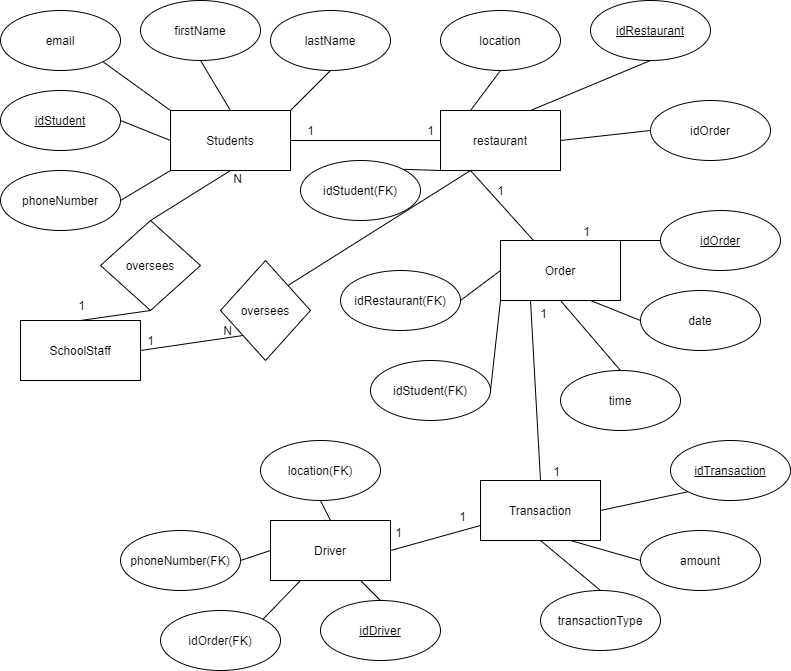

The diagram above was exported from draw.io. Its source (the exported page's mxGraphModel, read from the mxfile embedded in the PNG):
<mxGraphModel dx="1384" dy="729" grid="1" gridSize="10" guides="1" tooltips="1" connect="1" arrows="1" fold="1" page="1" pageScale="1" pageWidth="850" pageHeight="1100" math="0" shadow="0">
  <root>
    <mxCell id="0" />
    <mxCell id="1" parent="0" />
    <mxCell id="qLAjwu3rPwz9mu0NKFiB-1" value="Students" style="rounded=0;whiteSpace=wrap;html=1;" vertex="1" parent="1">
      <mxGeometry x="190" y="140" width="120" height="60" as="geometry" />
    </mxCell>
    <mxCell id="qLAjwu3rPwz9mu0NKFiB-3" value="email" style="ellipse;whiteSpace=wrap;html=1;" vertex="1" parent="1">
      <mxGeometry x="20" y="40" width="120" height="60" as="geometry" />
    </mxCell>
    <mxCell id="qLAjwu3rPwz9mu0NKFiB-4" value="lastName" style="ellipse;whiteSpace=wrap;html=1;" vertex="1" parent="1">
      <mxGeometry x="290" y="40" width="120" height="60" as="geometry" />
    </mxCell>
    <mxCell id="qLAjwu3rPwz9mu0NKFiB-5" value="firstName" style="ellipse;whiteSpace=wrap;html=1;" vertex="1" parent="1">
      <mxGeometry x="160" y="30" width="120" height="60" as="geometry" />
    </mxCell>
    <mxCell id="qLAjwu3rPwz9mu0NKFiB-7" value="&lt;u&gt;idStudent&lt;/u&gt;" style="ellipse;whiteSpace=wrap;html=1;" vertex="1" parent="1">
      <mxGeometry x="20" y="120" width="120" height="60" as="geometry" />
    </mxCell>
    <mxCell id="qLAjwu3rPwz9mu0NKFiB-8" value="phoneNumber" style="ellipse;whiteSpace=wrap;html=1;" vertex="1" parent="1">
      <mxGeometry x="20" y="200" width="120" height="60" as="geometry" />
    </mxCell>
    <mxCell id="qLAjwu3rPwz9mu0NKFiB-10" value="" style="endArrow=none;html=1;exitX=0.5;exitY=0;exitDx=0;exitDy=0;entryX=0.5;entryY=1;entryDx=0;entryDy=0;" edge="1" parent="1" source="qLAjwu3rPwz9mu0NKFiB-1" target="qLAjwu3rPwz9mu0NKFiB-5">
      <mxGeometry width="50" height="50" relative="1" as="geometry">
        <mxPoint x="190" y="140" as="sourcePoint" />
        <mxPoint x="240" y="90" as="targetPoint" />
        <Array as="points" />
      </mxGeometry>
    </mxCell>
    <mxCell id="qLAjwu3rPwz9mu0NKFiB-11" value="" style="endArrow=none;html=1;exitX=1;exitY=1;exitDx=0;exitDy=0;entryX=0;entryY=0;entryDx=0;entryDy=0;" edge="1" parent="1" source="qLAjwu3rPwz9mu0NKFiB-3" target="qLAjwu3rPwz9mu0NKFiB-1">
      <mxGeometry width="50" height="50" relative="1" as="geometry">
        <mxPoint x="150" y="140" as="sourcePoint" />
        <mxPoint x="200" y="90" as="targetPoint" />
      </mxGeometry>
    </mxCell>
    <mxCell id="qLAjwu3rPwz9mu0NKFiB-13" value="" style="endArrow=none;html=1;entryX=0;entryY=1;entryDx=0;entryDy=0;exitX=1;exitY=0.5;exitDx=0;exitDy=0;" edge="1" parent="1" source="qLAjwu3rPwz9mu0NKFiB-8" target="qLAjwu3rPwz9mu0NKFiB-1">
      <mxGeometry width="50" height="50" relative="1" as="geometry">
        <mxPoint x="140" y="270" as="sourcePoint" />
        <mxPoint x="190" y="220" as="targetPoint" />
      </mxGeometry>
    </mxCell>
    <mxCell id="qLAjwu3rPwz9mu0NKFiB-14" value="" style="endArrow=none;html=1;entryX=0;entryY=0.5;entryDx=0;entryDy=0;exitX=1;exitY=0.5;exitDx=0;exitDy=0;" edge="1" parent="1" source="qLAjwu3rPwz9mu0NKFiB-7" target="qLAjwu3rPwz9mu0NKFiB-1">
      <mxGeometry width="50" height="50" relative="1" as="geometry">
        <mxPoint x="130" y="210" as="sourcePoint" />
        <mxPoint x="180" y="160" as="targetPoint" />
      </mxGeometry>
    </mxCell>
    <mxCell id="qLAjwu3rPwz9mu0NKFiB-17" value="" style="endArrow=none;html=1;entryX=0.5;entryY=1;entryDx=0;entryDy=0;" edge="1" parent="1" target="qLAjwu3rPwz9mu0NKFiB-4">
      <mxGeometry width="50" height="50" relative="1" as="geometry">
        <mxPoint x="310" y="140" as="sourcePoint" />
        <mxPoint x="360" y="90" as="targetPoint" />
      </mxGeometry>
    </mxCell>
    <mxCell id="qLAjwu3rPwz9mu0NKFiB-18" value="restaurant" style="rounded=0;whiteSpace=wrap;html=1;" vertex="1" parent="1">
      <mxGeometry x="460" y="140" width="120" height="60" as="geometry" />
    </mxCell>
    <mxCell id="qLAjwu3rPwz9mu0NKFiB-19" value="" style="endArrow=none;html=1;entryX=0.5;entryY=1;entryDx=0;entryDy=0;exitX=0.75;exitY=0;exitDx=0;exitDy=0;" edge="1" parent="1" source="qLAjwu3rPwz9mu0NKFiB-18" target="qLAjwu3rPwz9mu0NKFiB-20">
      <mxGeometry width="50" height="50" relative="1" as="geometry">
        <mxPoint x="550" y="170" as="sourcePoint" />
        <mxPoint x="600" y="120" as="targetPoint" />
        <Array as="points" />
      </mxGeometry>
    </mxCell>
    <mxCell id="qLAjwu3rPwz9mu0NKFiB-20" value="&lt;u&gt;idRestaurant&lt;/u&gt;" style="ellipse;whiteSpace=wrap;html=1;" vertex="1" parent="1">
      <mxGeometry x="610" y="30" width="120" height="60" as="geometry" />
    </mxCell>
    <mxCell id="qLAjwu3rPwz9mu0NKFiB-22" value="idOrder" style="ellipse;whiteSpace=wrap;html=1;" vertex="1" parent="1">
      <mxGeometry x="670" y="130" width="120" height="60" as="geometry" />
    </mxCell>
    <mxCell id="qLAjwu3rPwz9mu0NKFiB-23" value="" style="endArrow=none;html=1;exitX=1;exitY=0.5;exitDx=0;exitDy=0;entryX=0;entryY=0.5;entryDx=0;entryDy=0;" edge="1" parent="1" source="qLAjwu3rPwz9mu0NKFiB-18" target="qLAjwu3rPwz9mu0NKFiB-22">
      <mxGeometry width="50" height="50" relative="1" as="geometry">
        <mxPoint x="640" y="230" as="sourcePoint" />
        <mxPoint x="690" y="180" as="targetPoint" />
      </mxGeometry>
    </mxCell>
    <mxCell id="qLAjwu3rPwz9mu0NKFiB-25" value="location" style="ellipse;whiteSpace=wrap;html=1;" vertex="1" parent="1">
      <mxGeometry x="460" y="40" width="120" height="60" as="geometry" />
    </mxCell>
    <mxCell id="qLAjwu3rPwz9mu0NKFiB-27" value="idStudent(FK)" style="ellipse;whiteSpace=wrap;html=1;" vertex="1" parent="1">
      <mxGeometry x="320" y="190" width="120" height="60" as="geometry" />
    </mxCell>
    <mxCell id="qLAjwu3rPwz9mu0NKFiB-28" value="" style="endArrow=none;html=1;exitX=0.5;exitY=1;exitDx=0;exitDy=0;entryX=0.25;entryY=0;entryDx=0;entryDy=0;" edge="1" parent="1" source="qLAjwu3rPwz9mu0NKFiB-25" target="qLAjwu3rPwz9mu0NKFiB-18">
      <mxGeometry width="50" height="50" relative="1" as="geometry">
        <mxPoint x="540" y="260" as="sourcePoint" />
        <mxPoint x="520" y="140" as="targetPoint" />
      </mxGeometry>
    </mxCell>
    <mxCell id="qLAjwu3rPwz9mu0NKFiB-30" value="" style="endArrow=none;html=1;entryX=0;entryY=1;entryDx=0;entryDy=0;exitX=1;exitY=0;exitDx=0;exitDy=0;" edge="1" parent="1" source="qLAjwu3rPwz9mu0NKFiB-27" target="qLAjwu3rPwz9mu0NKFiB-18">
      <mxGeometry width="50" height="50" relative="1" as="geometry">
        <mxPoint x="430" y="220" as="sourcePoint" />
        <mxPoint x="480" y="170" as="targetPoint" />
        <Array as="points" />
      </mxGeometry>
    </mxCell>
    <mxCell id="qLAjwu3rPwz9mu0NKFiB-31" value="Order" style="rounded=0;whiteSpace=wrap;html=1;" vertex="1" parent="1">
      <mxGeometry x="520" y="270" width="120" height="60" as="geometry" />
    </mxCell>
    <mxCell id="qLAjwu3rPwz9mu0NKFiB-32" value="&lt;u&gt;idOrder&lt;/u&gt;" style="ellipse;whiteSpace=wrap;html=1;" vertex="1" parent="1">
      <mxGeometry x="680" y="240" width="120" height="60" as="geometry" />
    </mxCell>
    <mxCell id="qLAjwu3rPwz9mu0NKFiB-33" value="date" style="ellipse;whiteSpace=wrap;html=1;" vertex="1" parent="1">
      <mxGeometry x="660" y="320" width="120" height="60" as="geometry" />
    </mxCell>
    <mxCell id="qLAjwu3rPwz9mu0NKFiB-35" value="time" style="ellipse;whiteSpace=wrap;html=1;" vertex="1" parent="1">
      <mxGeometry x="580" y="400" width="120" height="60" as="geometry" />
    </mxCell>
    <mxCell id="qLAjwu3rPwz9mu0NKFiB-37" value="idStudent(FK)" style="ellipse;whiteSpace=wrap;html=1;" vertex="1" parent="1">
      <mxGeometry x="390" y="390" width="120" height="60" as="geometry" />
    </mxCell>
    <mxCell id="qLAjwu3rPwz9mu0NKFiB-38" value="idRestaurant(FK)" style="ellipse;whiteSpace=wrap;html=1;" vertex="1" parent="1">
      <mxGeometry x="360" y="300" width="120" height="60" as="geometry" />
    </mxCell>
    <mxCell id="qLAjwu3rPwz9mu0NKFiB-39" value="" style="endArrow=none;html=1;entryX=0;entryY=0.5;entryDx=0;entryDy=0;exitX=1;exitY=0.5;exitDx=0;exitDy=0;" edge="1" parent="1" source="qLAjwu3rPwz9mu0NKFiB-38" target="qLAjwu3rPwz9mu0NKFiB-31">
      <mxGeometry width="50" height="50" relative="1" as="geometry">
        <mxPoint x="390" y="400" as="sourcePoint" />
        <mxPoint x="440" y="350" as="targetPoint" />
      </mxGeometry>
    </mxCell>
    <mxCell id="qLAjwu3rPwz9mu0NKFiB-40" value="" style="endArrow=none;html=1;entryX=0;entryY=1;entryDx=0;entryDy=0;exitX=1;exitY=0.5;exitDx=0;exitDy=0;" edge="1" parent="1" source="qLAjwu3rPwz9mu0NKFiB-37" target="qLAjwu3rPwz9mu0NKFiB-31">
      <mxGeometry width="50" height="50" relative="1" as="geometry">
        <mxPoint x="470" y="490" as="sourcePoint" />
        <mxPoint x="440" y="350" as="targetPoint" />
      </mxGeometry>
    </mxCell>
    <mxCell id="qLAjwu3rPwz9mu0NKFiB-41" value="" style="endArrow=none;html=1;entryX=0.75;entryY=1;entryDx=0;entryDy=0;exitX=0;exitY=0.5;exitDx=0;exitDy=0;" edge="1" parent="1" source="qLAjwu3rPwz9mu0NKFiB-33" target="qLAjwu3rPwz9mu0NKFiB-31">
      <mxGeometry width="50" height="50" relative="1" as="geometry">
        <mxPoint x="390" y="400" as="sourcePoint" />
        <mxPoint x="440" y="350" as="targetPoint" />
      </mxGeometry>
    </mxCell>
    <mxCell id="qLAjwu3rPwz9mu0NKFiB-42" value="" style="endArrow=none;html=1;entryX=0;entryY=0.5;entryDx=0;entryDy=0;exitX=1;exitY=0;exitDx=0;exitDy=0;" edge="1" parent="1" source="qLAjwu3rPwz9mu0NKFiB-31" target="qLAjwu3rPwz9mu0NKFiB-32">
      <mxGeometry width="50" height="50" relative="1" as="geometry">
        <mxPoint x="390" y="400" as="sourcePoint" />
        <mxPoint x="440" y="350" as="targetPoint" />
      </mxGeometry>
    </mxCell>
    <mxCell id="qLAjwu3rPwz9mu0NKFiB-43" value="" style="endArrow=none;html=1;entryX=0;entryY=0.5;entryDx=0;entryDy=0;exitX=1;exitY=0.5;exitDx=0;exitDy=0;" edge="1" parent="1" source="qLAjwu3rPwz9mu0NKFiB-1" target="qLAjwu3rPwz9mu0NKFiB-18">
      <mxGeometry width="50" height="50" relative="1" as="geometry">
        <mxPoint x="390" y="400" as="sourcePoint" />
        <mxPoint x="440" y="350" as="targetPoint" />
      </mxGeometry>
    </mxCell>
    <mxCell id="qLAjwu3rPwz9mu0NKFiB-44" value="" style="endArrow=none;html=1;entryX=0.25;entryY=1;entryDx=0;entryDy=0;" edge="1" parent="1" source="qLAjwu3rPwz9mu0NKFiB-31" target="qLAjwu3rPwz9mu0NKFiB-18">
      <mxGeometry width="50" height="50" relative="1" as="geometry">
        <mxPoint x="390" y="400" as="sourcePoint" />
        <mxPoint x="440" y="350" as="targetPoint" />
      </mxGeometry>
    </mxCell>
    <mxCell id="qLAjwu3rPwz9mu0NKFiB-46" value="" style="endArrow=none;html=1;entryX=0.5;entryY=1;entryDx=0;entryDy=0;exitX=0.5;exitY=0;exitDx=0;exitDy=0;" edge="1" parent="1" source="qLAjwu3rPwz9mu0NKFiB-35" target="qLAjwu3rPwz9mu0NKFiB-31">
      <mxGeometry width="50" height="50" relative="1" as="geometry">
        <mxPoint x="370" y="400" as="sourcePoint" />
        <mxPoint x="420" y="350" as="targetPoint" />
      </mxGeometry>
    </mxCell>
    <mxCell id="qLAjwu3rPwz9mu0NKFiB-47" value="Transaction" style="rounded=0;whiteSpace=wrap;html=1;" vertex="1" parent="1">
      <mxGeometry x="500" y="510" width="120" height="60" as="geometry" />
    </mxCell>
    <mxCell id="qLAjwu3rPwz9mu0NKFiB-49" value="&lt;u&gt;idTransaction&lt;/u&gt;" style="ellipse;whiteSpace=wrap;html=1;" vertex="1" parent="1">
      <mxGeometry x="690" y="470" width="120" height="60" as="geometry" />
    </mxCell>
    <mxCell id="qLAjwu3rPwz9mu0NKFiB-50" value="amount&lt;span style=&quot;color: rgba(0 , 0 , 0 , 0) ; font-family: monospace ; font-size: 0px&quot;&gt;%3CmxGraphModel%3E%3Croot%3E%3CmxCell%20id%3D%220%22%2F%3E%3CmxCell%20id%3D%221%22%20parent%3D%220%22%2F%3E%3CmxCell%20id%3D%222%22%20value%3D%22time%22%20style%3D%22ellipse%3BwhiteSpace%3Dwrap%3Bhtml%3D1%3B%22%20vertex%3D%221%22%20parent%3D%221%22%3E%3CmxGeometry%20x%3D%22540%22%20y%3D%22380%22%20width%3D%22120%22%20height%3D%2260%22%20as%3D%22geometry%22%2F%3E%3C%2FmxCell%3E%3C%2Froot%3E%3C%2FmxGraphModel%3E&lt;/span&gt;&lt;span style=&quot;color: rgba(0 , 0 , 0 , 0) ; font-family: monospace ; font-size: 0px&quot;&gt;%3CmxGraphModel%3E%3Croot%3E%3CmxCell%20id%3D%220%22%2F%3E%3CmxCell%20id%3D%221%22%20parent%3D%220%22%2F%3E%3CmxCell%20id%3D%222%22%20value%3D%22time%22%20style%3D%22ellipse%3BwhiteSpace%3Dwrap%3Bhtml%3D1%3B%22%20vertex%3D%221%22%20parent%3D%221%22%3E%3CmxGeometry%20x%3D%22540%22%20y%3D%22380%22%20width%3D%22120%22%20height%3D%2260%22%20as%3D%22geometry%22%2F%3E%3C%2FmxCell%3E%3C%2Froot%3E%3C%2FmxGraphModel%3E&lt;/span&gt;" style="ellipse;whiteSpace=wrap;html=1;" vertex="1" parent="1">
      <mxGeometry x="660" y="560" width="120" height="60" as="geometry" />
    </mxCell>
    <mxCell id="qLAjwu3rPwz9mu0NKFiB-51" value="transactionType" style="ellipse;whiteSpace=wrap;html=1;" vertex="1" parent="1">
      <mxGeometry x="560" y="620" width="120" height="60" as="geometry" />
    </mxCell>
    <mxCell id="qLAjwu3rPwz9mu0NKFiB-52" value="" style="endArrow=none;html=1;entryX=0;entryY=1;entryDx=0;entryDy=0;exitX=1;exitY=0.5;exitDx=0;exitDy=0;" edge="1" parent="1" source="qLAjwu3rPwz9mu0NKFiB-47" target="qLAjwu3rPwz9mu0NKFiB-49">
      <mxGeometry width="50" height="50" relative="1" as="geometry">
        <mxPoint x="620" y="590" as="sourcePoint" />
        <mxPoint x="670" y="540" as="targetPoint" />
      </mxGeometry>
    </mxCell>
    <mxCell id="qLAjwu3rPwz9mu0NKFiB-53" value="" style="endArrow=none;html=1;entryX=0;entryY=0.5;entryDx=0;entryDy=0;exitX=0.75;exitY=1;exitDx=0;exitDy=0;" edge="1" parent="1" source="qLAjwu3rPwz9mu0NKFiB-47" target="qLAjwu3rPwz9mu0NKFiB-50">
      <mxGeometry width="50" height="50" relative="1" as="geometry">
        <mxPoint x="370" y="580" as="sourcePoint" />
        <mxPoint x="420" y="530" as="targetPoint" />
      </mxGeometry>
    </mxCell>
    <mxCell id="qLAjwu3rPwz9mu0NKFiB-54" value="" style="endArrow=none;html=1;entryX=0.5;entryY=1;entryDx=0;entryDy=0;exitX=0.5;exitY=0;exitDx=0;exitDy=0;" edge="1" parent="1" source="qLAjwu3rPwz9mu0NKFiB-51" target="qLAjwu3rPwz9mu0NKFiB-47">
      <mxGeometry width="50" height="50" relative="1" as="geometry">
        <mxPoint x="370" y="580" as="sourcePoint" />
        <mxPoint x="420" y="530" as="targetPoint" />
      </mxGeometry>
    </mxCell>
    <mxCell id="qLAjwu3rPwz9mu0NKFiB-55" value="" style="endArrow=none;html=1;entryX=0.25;entryY=1;entryDx=0;entryDy=0;exitX=0.5;exitY=0;exitDx=0;exitDy=0;" edge="1" parent="1" source="qLAjwu3rPwz9mu0NKFiB-47" target="qLAjwu3rPwz9mu0NKFiB-31">
      <mxGeometry width="50" height="50" relative="1" as="geometry">
        <mxPoint x="370" y="580" as="sourcePoint" />
        <mxPoint x="420" y="530" as="targetPoint" />
      </mxGeometry>
    </mxCell>
    <mxCell id="qLAjwu3rPwz9mu0NKFiB-79" value="1" style="text;html=1;align=center;verticalAlign=middle;resizable=0;points=[];" vertex="1" connectable="0" parent="qLAjwu3rPwz9mu0NKFiB-55">
      <mxGeometry x="0.8479" y="-12" relative="1" as="geometry">
        <mxPoint as="offset" />
      </mxGeometry>
    </mxCell>
    <mxCell id="qLAjwu3rPwz9mu0NKFiB-80" value="1" style="text;html=1;align=center;verticalAlign=middle;resizable=0;points=[];" vertex="1" connectable="0" parent="qLAjwu3rPwz9mu0NKFiB-55">
      <mxGeometry x="-0.8875" y="-16" relative="1" as="geometry">
        <mxPoint y="1" as="offset" />
      </mxGeometry>
    </mxCell>
    <mxCell id="qLAjwu3rPwz9mu0NKFiB-57" value="Driver" style="rounded=0;whiteSpace=wrap;html=1;" vertex="1" parent="1">
      <mxGeometry x="290" y="550" width="120" height="60" as="geometry" />
    </mxCell>
    <mxCell id="qLAjwu3rPwz9mu0NKFiB-58" value="&lt;u&gt;idDriver&lt;/u&gt;" style="ellipse;whiteSpace=wrap;html=1;" vertex="1" parent="1">
      <mxGeometry x="340" y="630" width="120" height="60" as="geometry" />
    </mxCell>
    <mxCell id="qLAjwu3rPwz9mu0NKFiB-59" value="idOrder(FK)&lt;span style=&quot;color: rgba(0 , 0 , 0 , 0) ; font-family: monospace ; font-size: 0px&quot;&gt;%3CmxGraphModel%3E%3Croot%3E%3CmxCell%20id%3D%220%22%2F%3E%3CmxCell%20id%3D%221%22%20parent%3D%220%22%2F%3E%3CmxCell%20id%3D%222%22%20value%3D%22idStudent(FK)%22%20style%3D%22ellipse%3BwhiteSpace%3Dwrap%3Bhtml%3D1%3B%22%20vertex%3D%221%22%20parent%3D%221%22%3E%3CmxGeometry%20x%3D%22390%22%20y%3D%22390%22%20width%3D%22120%22%20height%3D%2260%22%20as%3D%22geometry%22%2F%3E%3C%2FmxCell%3E%3C%2Froot%3E%3C%2FmxGraphModel%3E&lt;/span&gt;" style="ellipse;whiteSpace=wrap;html=1;" vertex="1" parent="1">
      <mxGeometry x="180" y="640" width="120" height="60" as="geometry" />
    </mxCell>
    <mxCell id="qLAjwu3rPwz9mu0NKFiB-60" value="phoneNumber(FK)" style="ellipse;whiteSpace=wrap;html=1;" vertex="1" parent="1">
      <mxGeometry x="140" y="560" width="120" height="60" as="geometry" />
    </mxCell>
    <mxCell id="qLAjwu3rPwz9mu0NKFiB-61" value="location(FK)" style="ellipse;whiteSpace=wrap;html=1;" vertex="1" parent="1">
      <mxGeometry x="280" y="470" width="120" height="60" as="geometry" />
    </mxCell>
    <mxCell id="qLAjwu3rPwz9mu0NKFiB-62" value="" style="endArrow=none;html=1;entryX=0.5;entryY=0;entryDx=0;entryDy=0;exitX=0.5;exitY=1;exitDx=0;exitDy=0;" edge="1" parent="1" source="qLAjwu3rPwz9mu0NKFiB-61" target="qLAjwu3rPwz9mu0NKFiB-57">
      <mxGeometry width="50" height="50" relative="1" as="geometry">
        <mxPoint x="390" y="510" as="sourcePoint" />
        <mxPoint x="440" y="460" as="targetPoint" />
      </mxGeometry>
    </mxCell>
    <mxCell id="qLAjwu3rPwz9mu0NKFiB-63" value="" style="endArrow=none;html=1;entryX=1;entryY=0.5;entryDx=0;entryDy=0;exitX=0;exitY=0.5;exitDx=0;exitDy=0;" edge="1" parent="1" source="qLAjwu3rPwz9mu0NKFiB-57" target="qLAjwu3rPwz9mu0NKFiB-60">
      <mxGeometry width="50" height="50" relative="1" as="geometry">
        <mxPoint x="390" y="510" as="sourcePoint" />
        <mxPoint x="440" y="460" as="targetPoint" />
      </mxGeometry>
    </mxCell>
    <mxCell id="qLAjwu3rPwz9mu0NKFiB-64" value="" style="endArrow=none;html=1;entryX=0.25;entryY=1;entryDx=0;entryDy=0;exitX=1;exitY=0;exitDx=0;exitDy=0;" edge="1" parent="1" source="qLAjwu3rPwz9mu0NKFiB-59" target="qLAjwu3rPwz9mu0NKFiB-57">
      <mxGeometry width="50" height="50" relative="1" as="geometry">
        <mxPoint x="390" y="510" as="sourcePoint" />
        <mxPoint x="440" y="460" as="targetPoint" />
      </mxGeometry>
    </mxCell>
    <mxCell id="qLAjwu3rPwz9mu0NKFiB-65" value="" style="endArrow=none;html=1;exitX=0.75;exitY=1;exitDx=0;exitDy=0;entryX=0.5;entryY=0;entryDx=0;entryDy=0;" edge="1" parent="1" source="qLAjwu3rPwz9mu0NKFiB-57" target="qLAjwu3rPwz9mu0NKFiB-58">
      <mxGeometry width="50" height="50" relative="1" as="geometry">
        <mxPoint x="390" y="510" as="sourcePoint" />
        <mxPoint x="440" y="460" as="targetPoint" />
      </mxGeometry>
    </mxCell>
    <mxCell id="qLAjwu3rPwz9mu0NKFiB-66" value="" style="endArrow=none;html=1;entryX=0;entryY=0.75;entryDx=0;entryDy=0;exitX=1;exitY=0.5;exitDx=0;exitDy=0;" edge="1" parent="1" source="qLAjwu3rPwz9mu0NKFiB-57" target="qLAjwu3rPwz9mu0NKFiB-47">
      <mxGeometry width="50" height="50" relative="1" as="geometry">
        <mxPoint x="390" y="510" as="sourcePoint" />
        <mxPoint x="440" y="460" as="targetPoint" />
      </mxGeometry>
    </mxCell>
    <mxCell id="qLAjwu3rPwz9mu0NKFiB-81" value="1" style="text;html=1;align=center;verticalAlign=middle;resizable=0;points=[];" vertex="1" connectable="0" parent="qLAjwu3rPwz9mu0NKFiB-66">
      <mxGeometry x="0.6794" y="14" relative="1" as="geometry">
        <mxPoint as="offset" />
      </mxGeometry>
    </mxCell>
    <mxCell id="qLAjwu3rPwz9mu0NKFiB-82" value="1" style="text;html=1;align=center;verticalAlign=middle;resizable=0;points=[];" vertex="1" connectable="0" parent="qLAjwu3rPwz9mu0NKFiB-66">
      <mxGeometry x="-0.7602" y="16" relative="1" as="geometry">
        <mxPoint x="1" as="offset" />
      </mxGeometry>
    </mxCell>
    <mxCell id="qLAjwu3rPwz9mu0NKFiB-68" value="SchoolStaff" style="rounded=0;whiteSpace=wrap;html=1;" vertex="1" parent="1">
      <mxGeometry x="40" y="350" width="120" height="60" as="geometry" />
    </mxCell>
    <mxCell id="qLAjwu3rPwz9mu0NKFiB-69" value="oversees" style="rhombus;whiteSpace=wrap;html=1;" vertex="1" parent="1">
      <mxGeometry x="120" y="250" width="100" height="90" as="geometry" />
    </mxCell>
    <mxCell id="qLAjwu3rPwz9mu0NKFiB-70" value="oversees" style="rhombus;whiteSpace=wrap;html=1;" vertex="1" parent="1">
      <mxGeometry x="240" y="290" width="90" height="100" as="geometry" />
    </mxCell>
    <mxCell id="qLAjwu3rPwz9mu0NKFiB-71" value="" style="endArrow=none;html=1;entryX=0.5;entryY=1;entryDx=0;entryDy=0;exitX=0.5;exitY=0;exitDx=0;exitDy=0;" edge="1" parent="1" source="qLAjwu3rPwz9mu0NKFiB-69" target="qLAjwu3rPwz9mu0NKFiB-1">
      <mxGeometry width="50" height="50" relative="1" as="geometry">
        <mxPoint x="210" y="255" as="sourcePoint" />
        <mxPoint x="260" y="205" as="targetPoint" />
      </mxGeometry>
    </mxCell>
    <mxCell id="qLAjwu3rPwz9mu0NKFiB-86" value="N" style="text;html=1;align=center;verticalAlign=middle;resizable=0;points=[];" vertex="1" connectable="0" parent="qLAjwu3rPwz9mu0NKFiB-71">
      <mxGeometry x="1" y="-10" relative="1" as="geometry">
        <mxPoint x="1" y="-1" as="offset" />
      </mxGeometry>
    </mxCell>
    <mxCell id="qLAjwu3rPwz9mu0NKFiB-72" value="" style="endArrow=none;html=1;entryX=0.5;entryY=1;entryDx=0;entryDy=0;exitX=0.5;exitY=0;exitDx=0;exitDy=0;" edge="1" parent="1" source="qLAjwu3rPwz9mu0NKFiB-68" target="qLAjwu3rPwz9mu0NKFiB-69">
      <mxGeometry width="50" height="50" relative="1" as="geometry">
        <mxPoint x="390" y="330" as="sourcePoint" />
        <mxPoint x="440" y="280" as="targetPoint" />
      </mxGeometry>
    </mxCell>
    <mxCell id="qLAjwu3rPwz9mu0NKFiB-85" value="1" style="text;html=1;align=center;verticalAlign=middle;resizable=0;points=[];" vertex="1" connectable="0" parent="qLAjwu3rPwz9mu0NKFiB-72">
      <mxGeometry x="-0.9251" y="15" relative="1" as="geometry">
        <mxPoint as="offset" />
      </mxGeometry>
    </mxCell>
    <mxCell id="qLAjwu3rPwz9mu0NKFiB-73" value="" style="endArrow=none;html=1;entryX=0.25;entryY=1;entryDx=0;entryDy=0;exitX=1;exitY=0;exitDx=0;exitDy=0;" edge="1" parent="1" source="qLAjwu3rPwz9mu0NKFiB-70" target="qLAjwu3rPwz9mu0NKFiB-18">
      <mxGeometry width="50" height="50" relative="1" as="geometry">
        <mxPoint x="390" y="330" as="sourcePoint" />
        <mxPoint x="440" y="280" as="targetPoint" />
      </mxGeometry>
    </mxCell>
    <mxCell id="qLAjwu3rPwz9mu0NKFiB-74" value="" style="endArrow=none;html=1;entryX=0;entryY=1;entryDx=0;entryDy=0;exitX=1;exitY=0.5;exitDx=0;exitDy=0;" edge="1" parent="1" source="qLAjwu3rPwz9mu0NKFiB-68" target="qLAjwu3rPwz9mu0NKFiB-70">
      <mxGeometry width="50" height="50" relative="1" as="geometry">
        <mxPoint x="390" y="330" as="sourcePoint" />
        <mxPoint x="440" y="280" as="targetPoint" />
      </mxGeometry>
    </mxCell>
    <mxCell id="qLAjwu3rPwz9mu0NKFiB-75" value="1" style="text;html=1;align=center;verticalAlign=middle;resizable=0;points=[];autosize=1;" vertex="1" parent="1">
      <mxGeometry x="320" y="150" width="20" height="20" as="geometry" />
    </mxCell>
    <mxCell id="qLAjwu3rPwz9mu0NKFiB-76" value="1" style="text;html=1;align=center;verticalAlign=middle;resizable=0;points=[];autosize=1;" vertex="1" parent="1">
      <mxGeometry x="440" y="150" width="20" height="20" as="geometry" />
    </mxCell>
    <mxCell id="qLAjwu3rPwz9mu0NKFiB-77" value="1" style="text;html=1;align=center;verticalAlign=middle;resizable=0;points=[];autosize=1;" vertex="1" parent="1">
      <mxGeometry x="510" y="210" width="20" height="20" as="geometry" />
    </mxCell>
    <mxCell id="qLAjwu3rPwz9mu0NKFiB-78" value="1" style="text;html=1;align=center;verticalAlign=middle;resizable=0;points=[];autosize=1;" vertex="1" parent="1">
      <mxGeometry x="596" y="251" width="20" height="20" as="geometry" />
    </mxCell>
    <mxCell id="qLAjwu3rPwz9mu0NKFiB-83" value="1" style="text;html=1;align=center;verticalAlign=middle;resizable=0;points=[];autosize=1;" vertex="1" parent="1">
      <mxGeometry x="160" y="360" width="20" height="20" as="geometry" />
    </mxCell>
    <mxCell id="qLAjwu3rPwz9mu0NKFiB-84" value="N" style="text;html=1;align=center;verticalAlign=middle;resizable=0;points=[];autosize=1;" vertex="1" parent="1">
      <mxGeometry x="237" y="350" width="20" height="20" as="geometry" />
    </mxCell>
  </root>
</mxGraphModel>